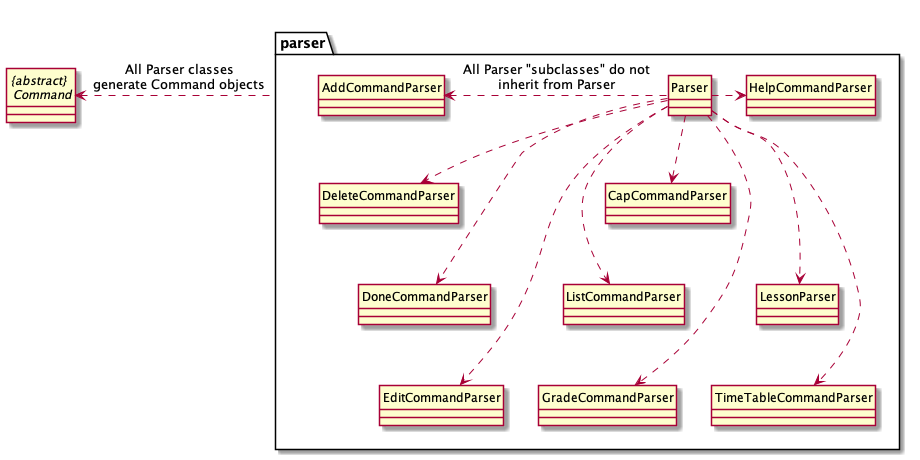

The diagram above was rendered by PlantUML. Its source (embedded in the PNG):
@startuml

hide circle
skinparam classAttributeIconSize 0

abstract class "{abstract} \n Command"
package parser {
    class Parser
    class AddCommandParser
    class DeleteCommandParser
    class DoneCommandParser
    class EditCommandParser
    class ListCommandParser
    class CapCommandParser
    class GradeCommandParser
    class HelpCommandParser
    class LessonParser
    class TimeTableCommandParser
}
parser .left.> "{abstract} \n Command" : All Parser classes\ngenerate Command objects

Parser .left.> AddCommandParser :  All Parser "subclasses" do not\ninherit from Parser
Parser .right.> HelpCommandParser
Parser ..> DeleteCommandParser
Parser ...> DoneCommandParser
Parser ....> EditCommandParser
Parser ...> ListCommandParser
Parser ..> CapCommandParser
Parser ....> GradeCommandParser
Parser ...> LessonParser
Parser ....> TimeTableCommandParser

@enduml